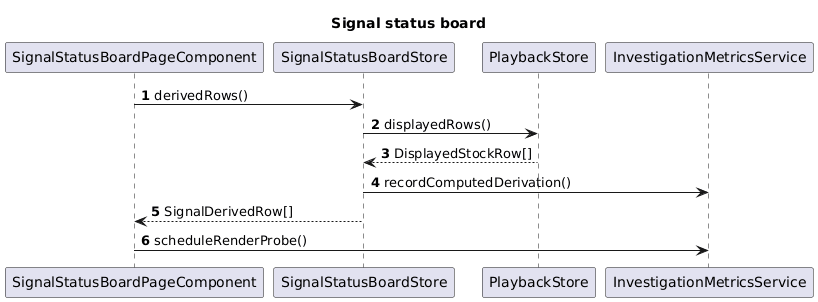

The diagram above was rendered by PlantUML. Its source (embedded in the PNG):
@startuml
title Signal status board
autonumber

participant "SignalStatusBoardPageComponent" as Page
participant "SignalStatusBoardStore" as Store
participant "PlaybackStore" as Playback
participant "InvestigationMetricsService" as Metrics

Page -> Store: derivedRows()
Store -> Playback: displayedRows()
Playback --> Store: DisplayedStockRow[]
Store -> Metrics: recordComputedDerivation()
Store --> Page: SignalDerivedRow[]
Page -> Metrics: scheduleRenderProbe()

@enduml